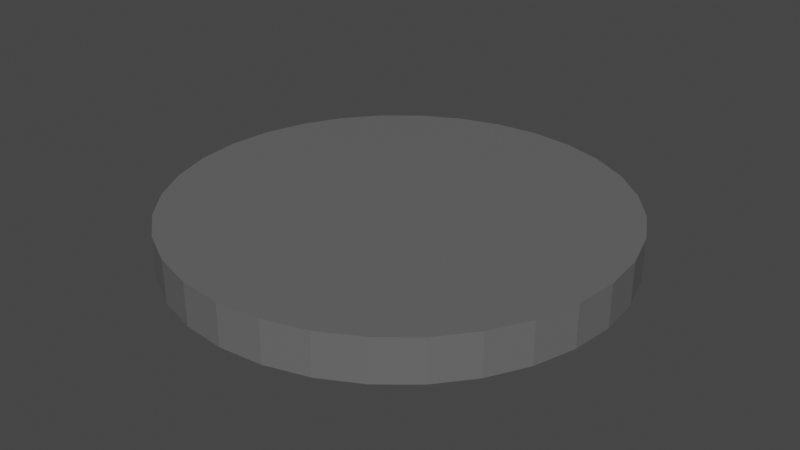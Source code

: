 # Source: d7_armadura_pilardesafio_7_2.blend  (saved by Blender 3.4.6; exported with 4.5.12 LTS)
import bpy
from mathutils import Matrix  # noqa: F401  (used for matrix-valued properties, if any)

bpy.ops.wm.read_factory_settings(use_empty=True)
scene = bpy.context.scene
scene.name = 'Scene'

# ---- collections
col_fase_2 = bpy.data.collections.new('fase 2'); scene.collection.children.link(col_fase_2)

# ---- materials (node trees are filled in below, after node groups)
mat_caverna = bpy.data.materials.new('caverna')
mat_caverna.use_transparent_shadow = False

# ---- material node trees
mat_caverna.use_nodes = True; mat_caverna.node_tree.nodes.clear()
_N = mat_caverna.node_tree.nodes; _L = mat_caverna.node_tree.links
n0 = _N.new('ShaderNodeBsdfPrincipled'); n0.name = 'Principled BSDF'; n0.location = (10, 300)
n0.distribution = 'GGX'
n0.subsurface_method = 'RANDOM_WALK_SKIN'
n0.inputs[0].default_value = (0.1329, 0.1329, 0.1329, 1.0)
n0.inputs[3].default_value = 1.45
n0.inputs[27].default_value = (0.0, 0.0, 0.0, 1.0)
n0.inputs[28].default_value = 1.0
n1 = _N.new('ShaderNodeOutputMaterial'); n1.name = 'Material Output'; n1.location = (300, 300)
_L.new(n0.outputs[0], n1.inputs[0])
n1.is_active_output = True

# ---- world
world_world = bpy.data.worlds.new('World'); scene.world = world_world
world_world.use_nodes = True; world_world.node_tree.nodes.clear()
_N = world_world.node_tree.nodes; _L = world_world.node_tree.links
n0 = _N.new('ShaderNodeOutputWorld'); n0.name = 'World Output'; n0.location = (300, 300)
n1 = _N.new('ShaderNodeBackground'); n1.name = 'Background'; n1.location = (10, 300)
n1.inputs[0].default_value = (0.05088, 0.05088, 0.05088, 1.0)
_L.new(n1.outputs[0], n0.inputs[0])
n0.is_active_output = True
world_world.color = (0.05088, 0.05088, 0.05088)
world_world.use_sun_shadow = False
world_world.sun_shadow_jitter_overblur = 0.0

# ---- meshes
me_cylinder_071 = bpy.data.meshes.new('Cylinder.071')
me_cylinder_071.from_pydata([(-2.235e-08, 4.353, -0.4124), (-2.235e-08, 4.353, 0.4124), (0.8492, 4.269, -0.4124), (0.8492, 4.269, 0.4124), (1.666, 4.022, -0.4124), (1.666, 4.022, 0.4124), (2.418, 3.619, -0.4124), (2.418, 3.619, 0.4124), (3.078, 3.078, -0.4124), (3.078, 3.078, 0.4124), (3.619, 2.418, -0.4124), (3.619, 2.418, 0.4124), (4.022, 1.666, -0.4124), (4.022, 1.666, 0.4124), (4.269, 0.8492, -0.4124), (4.269, 0.8492, 0.4124), (4.353, 4.47e-08, -0.4124), (4.353, 4.47e-08, 0.4124), (4.269, -0.8492, -0.4124), (4.269, -0.8492, 0.4124), (4.022, -1.666, -0.4124), (4.022, -1.666, 0.4124), (3.619, -2.418, -0.4124), (3.619, -2.418, 0.4124), (3.078, -3.078, -0.4124), (3.078, -3.078, 0.4124), (2.418, -3.619, -0.4124), (2.418, -3.619, 0.4124), (1.666, -4.022, -0.4124), (1.666, -4.022, 0.4124), (0.8492, -4.269, -0.4124), (0.8492, -4.269, 0.4124), (-2.235e-08, -4.353, -0.4124), (-2.235e-08, -4.353, 0.4124), (-0.8492, -4.269, -0.4124), (-0.8492, -4.269, 0.4124), (-1.666, -4.022, -0.4124), (-1.666, -4.022, 0.4124), (-2.418, -3.619, -0.4124), (-2.418, -3.619, 0.4124), (-3.078, -3.078, -0.4124), (-3.078, -3.078, 0.4124), (-3.619, -2.418, -0.4124), (-3.619, -2.418, 0.4124), (-4.022, -1.666, -0.4124), (-4.022, -1.666, 0.4124), (-4.269, -0.8492, -0.4124), (-4.269, -0.8492, 0.4124), (-4.353, 4.47e-08, -0.4124), (-4.353, 4.47e-08, 0.4124), (-4.269, 0.8492, -0.4124), (-4.269, 0.8492, 0.4124), (-4.022, 1.666, -0.4124), (-4.022, 1.666, 0.4124), (-3.619, 2.418, -0.4124), (-3.619, 2.418, 0.4124), (-3.078, 3.078, -0.4124), (-3.078, 3.078, 0.4124), (-2.418, 3.619, -0.4124), (-2.418, 3.619, 0.4124), (-1.666, 4.022, -0.4124), (-1.666, 4.022, 0.4124), (-0.8492, 4.269, -0.4124), (-0.8492, 4.269, 0.4124)], [], [(0, 1, 3, 2), (2, 3, 5, 4), (4, 5, 7, 6), (6, 7, 9, 8), (8, 9, 11, 10), (10, 11, 13, 12), (12, 13, 15, 14), (14, 15, 17, 16), (16, 17, 19, 18), (18, 19, 21, 20), (20, 21, 23, 22), (22, 23, 25, 24), (24, 25, 27, 26), (26, 27, 29, 28), (28, 29, 31, 30), (30, 31, 33, 32), (32, 33, 35, 34), (34, 35, 37, 36), (36, 37, 39, 38), (38, 39, 41, 40), (40, 41, 43, 42), (42, 43, 45, 44), (44, 45, 47, 46), (46, 47, 49, 48), (48, 49, 51, 50), (50, 51, 53, 52), (52, 53, 55, 54), (54, 55, 57, 56), (56, 57, 59, 58), (58, 59, 61, 60), (3, 1, 63, 61, 59, 57, 55, 53, 51, 49, 47, 45, 43, 41, 39, 37, 35, 33, 31, 29, 27, 25, 23, 21, 19, 17, 15, 13, 11, 9, 7, 5), (60, 61, 63, 62), (62, 63, 1, 0), (0, 2, 4, 6, 8, 10, 12, 14, 16, 18, 20, 22, 24, 26, 28, 30, 32, 34, 36, 38, 40, 42, 44, 46, 48, 50, 52, 54, 56, 58, 60, 62)])
_uv = me_cylinder_071.uv_layers.new(name='UVMap')
_uv.uv.foreach_set('vector', [1.0, 0.5, 1.0, 1.0, 0.9688, 1.0, 0.9688, 0.5, 0.9688, 0.5, 0.9688, 1.0, 0.9375, 1.0, 0.9375, 0.5, 0.9375, 0.5, 0.9375, 1.0, 0.9062, 1.0, 0.9062, 0.5, 0.9062, 0.5, 0.9062, 1.0, 0.875, 1.0, 0.875, 0.5, 0.875, 0.5, 0.875, 1.0, 0.8438, 1.0, 0.8438, 0.5, 0.8438, 0.5, 0.8438, 1.0, 0.8125, 1.0, 0.8125, 0.5, 0.8125, 0.5, 0.8125, 1.0, 0.7812, 1.0, 0.7812, 0.5, 0.7812, 0.5, 0.7812, 1.0, 0.75, 1.0, 0.75, 0.5, 0.75, 0.5, 0.75, 1.0, 0.7188, 1.0, 0.7188, 0.5, 0.7188, 0.5, 0.7188, 1.0, 0.6875, 1.0, 0.6875, 0.5, 0.6875, 0.5, 0.6875, 1.0, 0.6562, 1.0, 0.6562, 0.5, 0.6562, 0.5, 0.6562, 1.0, 0.625, 1.0, 0.625, 0.5, 0.625, 0.5, 0.625, 1.0, 0.5938, 1.0, 0.5938, 0.5, 0.5938, 0.5, 0.5938, 1.0, 0.5625, 1.0, 0.5625, 0.5, 0.5625, 0.5, 0.5625, 1.0, 0.5312, 1.0, 0.5312, 0.5, 0.5312, 0.5, 0.5312, 1.0, 0.5, 1.0, 0.5, 0.5, 0.5, 0.5, 0.5, 1.0, 0.4688, 1.0, 0.4688, 0.5, 0.4688, 0.5, 0.4688, 1.0, 0.4375, 1.0, 0.4375, 0.5, 0.4375, 0.5, 0.4375, 1.0, 0.4062, 1.0, 0.4062, 0.5, 0.4062, 0.5, 0.4062, 1.0, 0.375, 1.0, 0.375, 0.5, 0.375, 0.5, 0.375, 1.0, 0.3438, 1.0, 0.3438, 0.5, 0.3438, 0.5, 0.3438, 1.0, 0.3125, 1.0, 0.3125, 0.5, 0.3125, 0.5, 0.3125, 1.0, 0.2812, 1.0, 0.2812, 0.5, 0.2812, 0.5, 0.2812, 1.0, 0.25, 1.0, 0.25, 0.5, 0.25, 0.5, 0.25, 1.0, 0.2188, 1.0, 0.2188, 0.5, 0.2188, 0.5, 0.2188, 1.0, 0.1875, 1.0, 0.1875, 0.5, 0.1875, 0.5, 0.1875, 1.0, 0.1562, 1.0, 0.1562, 0.5, 0.1562, 0.5, 0.1562, 1.0, 0.125, 1.0, 0.125, 0.5, 0.125, 0.5, 0.125, 1.0, 0.09375, 1.0, 0.09375, 0.5, 0.09375, 0.5, 0.09375, 1.0, 0.0625, 1.0, 0.0625, 0.5, 0.2968, 0.4854, 0.25, 0.49, 0.2032, 0.4854, 0.1582, 0.4717, 0.1167, 0.4496, 0.08029, 0.4197, 0.05045, 0.3833, 0.02827, 0.3418, 0.01461, 0.2968, 0.01, 0.25, 0.01461, 0.2032, 0.02827, 0.1582, 0.05045, 0.1167, 0.08029, 0.08029, 0.1167, 0.05045, 0.1582, 0.02827, 0.2032, 0.01461, 0.25, 0.01, 0.2968, 0.01461, 0.3418, 0.02827, 0.3833, 0.05045, 0.4197, 0.08029, 0.4496, 0.1167, 0.4717, 0.1582, 0.4854, 0.2032, 0.49, 0.25, 0.4854, 0.2968, 0.4717, 0.3418, 0.4496, 0.3833, 0.4197, 0.4197, 0.3833, 0.4496, 0.3418, 0.4717, 0.0625, 0.5, 0.0625, 1.0, 0.03125, 1.0, 0.03125, 0.5, 0.03125, 0.5, 0.03125, 1.0, 0.0, 1.0, 0.0, 0.5, 0.75, 0.49, 0.7968, 0.4854, 0.8418, 0.4717, 0.8833, 0.4496, 0.9197, 0.4197, 0.9496, 0.3833, 0.9717, 0.3418, 0.9854, 0.2968, 0.99, 0.25, 0.9854, 0.2032, 0.9717, 0.1582, 0.9496, 0.1167, 0.9197, 0.08029, 0.8833, 0.05045, 0.8418, 0.02827, 0.7968, 0.01461, 0.75, 0.01, 0.7032, 0.01461, 0.6582, 0.02827, 0.6167, 0.05045, 0.5803, 0.08029, 0.5504, 0.1167, 0.5283, 0.1582, 0.5146, 0.2032, 0.51, 0.25, 0.5146, 0.2968, 0.5283, 0.3418, 0.5504, 0.3833, 0.5803, 0.4197, 0.6167, 0.4496, 0.6582, 0.4717, 0.7032, 0.4854])
me_cylinder_071.materials.append(mat_caverna)
me_cylinder_071.update()

# ---- objects
ob_d7_pilardesafio_7_2 = bpy.data.objects.new('d7 pilardesafio 7 2', me_cylinder_071)

# ---- transforms, parenting, visibility, modifiers, constraints
ob_d7_pilardesafio_7_2.location = (-7.002, -106.6, -5.196)
ob_d7_pilardesafio_7_2.rotation_euler = (0.0, -0.0, -3.142)
_vg = ob_d7_pilardesafio_7_2.vertex_groups.new(name='Bone')
_vg.add([0, 1, 2, 3, 4, 5, 6, 7, 8, 9, 10, 11, 12, 13, 14, 15, 16, 17, 18, 19, 20, 21, 22, 23, 24, 25, 26, 27, 28, 29, 30, 31, 32, 33, 34, 35, 36, 37, 38, 39, 40, 41, 42, 43, 44, 45, 46, 47, 48, 49, 50, 51, 52, 53, 54, 55, 56, 57, 58, 59, 60, 61, 62, 63], 1.0, 'REPLACE')
_m = ob_d7_pilardesafio_7_2.modifiers.new('Armature', 'ARMATURE')

# ---- collection membership
col_fase_2.objects.link(ob_d7_pilardesafio_7_2)

# ---- scene / render settings (as saved in the file)
scene.frame_start = 1; scene.frame_end = 730; scene.frame_set(0)
scene.render.engine = 'BLENDER_EEVEE_NEXT'
scene.cycles.sampling_pattern = 'TABULATED_SOBOL'
scene.cycles.use_light_tree = False
scene.view_settings.view_transform = 'Filmic'
bpy.context.view_layer.update()

# ---- added for rendering (the .blend has no active camera and no usable light): camera, sun
cam_auto = bpy.data.cameras.new('AutoCamera')
cam_auto.lens = 50.0
cam_auto.sensor_width = 36.0
cam_auto.clip_end = 1000.0
ob_auto_camera = bpy.data.objects.new('AutoCamera', cam_auto)
scene.collection.objects.link(ob_auto_camera)
ob_auto_camera.location = (4.41466, -120.281, 3.93746)
ob_auto_camera.rotation_euler = (1.09748, -7.21219e-08, 0.694738)
scene.camera = ob_auto_camera
light_auto_sun = bpy.data.lights.new('AutoSun', 'SUN')
light_auto_sun.energy = 3.0
light_auto_sun.angle = 0.0523599
ob_auto_sun = bpy.data.objects.new('AutoSun', light_auto_sun)
scene.collection.objects.link(ob_auto_sun)
ob_auto_sun.rotation_euler = (0.872665, 0.174533, 0.523599)
bpy.context.view_layer.update()
